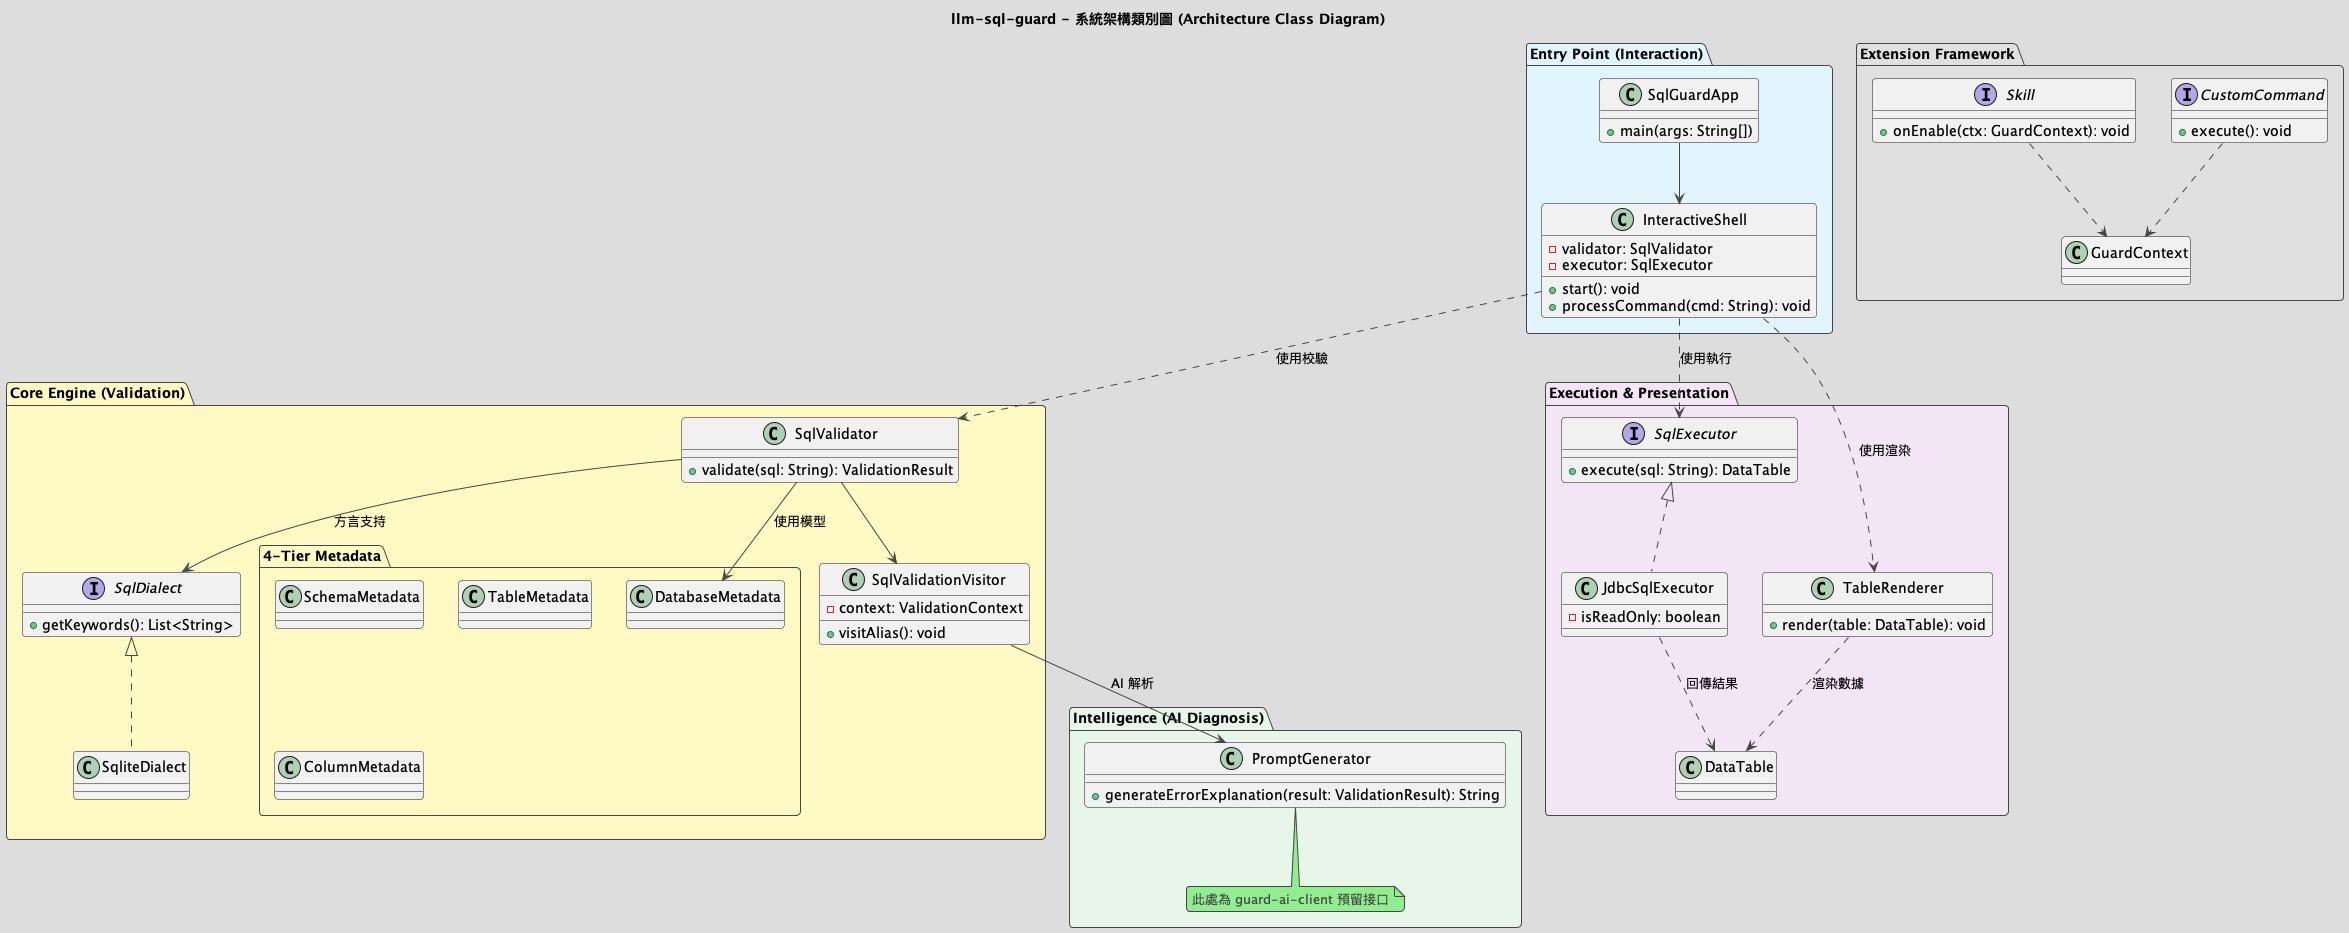

The diagram above was rendered by PlantUML. Its source (embedded in the PNG):
@startuml
!theme toy
skinparam componentStyle uml2

title llm-sql-guard - 系統架構類別圖 (Architecture Class Diagram)

' --- Layers Definition ---

package "Entry Point (Interaction)" #E1F5FE {
    class SqlGuardApp {
        +main(args: String[])
    }
    class InteractiveShell {
        -validator: SqlValidator
        -executor: SqlExecutor
        +start(): void
        +processCommand(cmd: String): void
    }
}

package "Core Engine (Validation)" #FFF9C4 {
    class SqlValidator {
        +validate(sql: String): ValidationResult
    }
    class SqlValidationVisitor {
        -context: ValidationContext
        +visitAlias(): void
    }
    
    package "4-Tier Metadata" {
        class DatabaseMetadata
        class SchemaMetadata
        class TableMetadata
        class ColumnMetadata
    }
    
    interface SqlDialect {
        +getKeywords(): List<String>
    }
    class SqliteDialect implements SqlDialect
}

package "Intelligence (AI Diagnosis)" #E8F5E9 {
    class PromptGenerator {
        +generateErrorExplanation(result: ValidationResult): String
    }
    note bottom: 此處為 guard-ai-client 預留接口
}

package "Execution & Presentation" #F3E5F5 {
    interface SqlExecutor {
        +execute(sql: String): DataTable
    }
    class JdbcSqlExecutor implements SqlExecutor {
        -isReadOnly: boolean
    }
    class TableRenderer {
        +render(table: DataTable): void
    }
    class DataTable
}

package "Extension Framework" #E0E0E0 {
    interface Skill {
        +onEnable(ctx: GuardContext): void
    }
    interface CustomCommand {
        +execute(): void
    }
    class GuardContext
}

' --- Relationships ---

SqlGuardApp --> InteractiveShell
InteractiveShell ..> SqlValidator : 使用校驗
InteractiveShell ..> SqlExecutor : 使用執行
InteractiveShell ..> TableRenderer : 使用渲染

SqlValidator --> SqlValidationVisitor
SqlValidator --> DatabaseMetadata : 使用模型
SqlValidator --> SqlDialect : 方言支持

SqlValidationVisitor --> PromptGenerator : AI 解析

JdbcSqlExecutor ..> DataTable : 回傳結果
TableRenderer ..> DataTable : 渲染數據

Skill ..> GuardContext
CustomCommand ..> GuardContext

@enduml